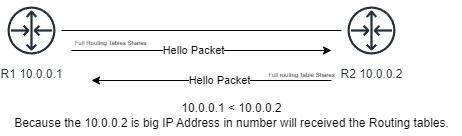

The diagram above was exported from draw.io. Its source (the exported page's mxGraphModel, read from the mxfile embedded in the PNG):
<mxGraphModel dx="667" dy="343" grid="1" gridSize="10" guides="1" tooltips="1" connect="1" arrows="1" fold="1" page="1" pageScale="1" pageWidth="850" pageHeight="1100" math="0" shadow="0">
  <root>
    <mxCell id="0" />
    <mxCell id="1" parent="0" />
    <mxCell id="7d3TN0Gl2Ni5fpaZIlrT-44" value="R1 10.0.0.1" style="sketch=0;outlineConnect=0;fontColor=#232F3E;gradientColor=none;strokeColor=#232F3E;fillColor=#ffffff;dashed=0;verticalLabelPosition=bottom;verticalAlign=top;align=center;html=1;fontSize=12;fontStyle=0;aspect=fixed;shape=mxgraph.aws4.resourceIcon;resIcon=mxgraph.aws4.router;" vertex="1" parent="1">
      <mxGeometry x="160" y="370" width="60" height="60" as="geometry" />
    </mxCell>
    <mxCell id="7d3TN0Gl2Ni5fpaZIlrT-45" value="R2 10.0.0.2" style="sketch=0;outlineConnect=0;fontColor=#232F3E;gradientColor=none;strokeColor=#232F3E;fillColor=#ffffff;dashed=0;verticalLabelPosition=bottom;verticalAlign=top;align=center;html=1;fontSize=12;fontStyle=0;aspect=fixed;shape=mxgraph.aws4.resourceIcon;resIcon=mxgraph.aws4.router;" vertex="1" parent="1">
      <mxGeometry x="500" y="370" width="60" height="60" as="geometry" />
    </mxCell>
    <mxCell id="7d3TN0Gl2Ni5fpaZIlrT-46" style="edgeStyle=orthogonalEdgeStyle;rounded=0;orthogonalLoop=1;jettySize=auto;html=1;entryX=0;entryY=0.5;entryDx=0;entryDy=0;entryPerimeter=0;endArrow=none;endFill=0;" edge="1" parent="1" source="7d3TN0Gl2Ni5fpaZIlrT-44" target="7d3TN0Gl2Ni5fpaZIlrT-45">
      <mxGeometry relative="1" as="geometry" />
    </mxCell>
    <mxCell id="7d3TN0Gl2Ni5fpaZIlrT-48" value="" style="endArrow=classic;html=1;rounded=0;" edge="1" parent="1">
      <mxGeometry width="50" height="50" relative="1" as="geometry">
        <mxPoint x="230" y="420" as="sourcePoint" />
        <mxPoint x="490" y="420" as="targetPoint" />
      </mxGeometry>
    </mxCell>
    <mxCell id="7d3TN0Gl2Ni5fpaZIlrT-49" value="Hello Packet" style="edgeLabel;html=1;align=center;verticalAlign=middle;resizable=0;points=[];" vertex="1" connectable="0" parent="7d3TN0Gl2Ni5fpaZIlrT-48">
      <mxGeometry x="-0.0618" relative="1" as="geometry">
        <mxPoint as="offset" />
      </mxGeometry>
    </mxCell>
    <mxCell id="7d3TN0Gl2Ni5fpaZIlrT-50" value="&lt;font style=&quot;font-size: 6px;&quot;&gt;Full Routing Tables Shares&amp;nbsp;&lt;br&gt;&lt;br&gt;&lt;/font&gt;" style="text;html=1;align=center;verticalAlign=middle;resizable=0;points=[];autosize=1;strokeColor=none;fillColor=none;" vertex="1" parent="1">
      <mxGeometry x="220" y="398" width="100" height="40" as="geometry" />
    </mxCell>
    <mxCell id="7d3TN0Gl2Ni5fpaZIlrT-51" value="" style="endArrow=classic;html=1;rounded=0;" edge="1" parent="1">
      <mxGeometry width="50" height="50" relative="1" as="geometry">
        <mxPoint x="490" y="450" as="sourcePoint" />
        <mxPoint x="250" y="450" as="targetPoint" />
      </mxGeometry>
    </mxCell>
    <mxCell id="7d3TN0Gl2Ni5fpaZIlrT-52" value="Hello Packet" style="edgeLabel;html=1;align=center;verticalAlign=middle;resizable=0;points=[];" vertex="1" connectable="0" parent="7d3TN0Gl2Ni5fpaZIlrT-51">
      <mxGeometry x="-0.0618" relative="1" as="geometry">
        <mxPoint as="offset" />
      </mxGeometry>
    </mxCell>
    <mxCell id="7d3TN0Gl2Ni5fpaZIlrT-54" value="&lt;font style=&quot;font-size: 6px;&quot;&gt;Full routing Table Shares&lt;br&gt;&lt;br&gt;&lt;/font&gt;" style="text;html=1;align=center;verticalAlign=middle;resizable=0;points=[];autosize=1;strokeColor=none;fillColor=none;" vertex="1" parent="1">
      <mxGeometry x="415" y="430" width="90" height="40" as="geometry" />
    </mxCell>
    <mxCell id="7d3TN0Gl2Ni5fpaZIlrT-55" value="10.0.0.1 &amp;lt; 10.0.0.2&lt;br&gt;Because the 10.0.0.2 is big IP Address in number will received the Routing tables." style="text;html=1;align=center;verticalAlign=middle;resizable=0;points=[];autosize=1;strokeColor=none;fillColor=none;" vertex="1" parent="1">
      <mxGeometry x="160" y="465" width="460" height="40" as="geometry" />
    </mxCell>
  </root>
</mxGraphModel>